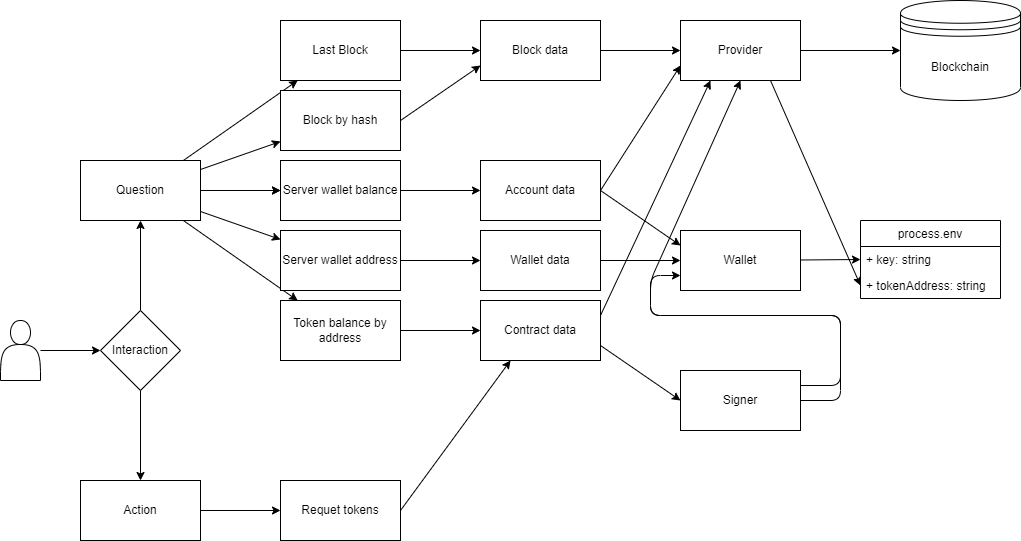

The diagram above was exported from draw.io. Its source (the exported page's mxGraphModel, read from the mxfile embedded in the PNG):
<mxGraphModel dx="758" dy="444" grid="1" gridSize="10" guides="1" tooltips="1" connect="1" arrows="1" fold="1" page="1" pageScale="1" pageWidth="850" pageHeight="1100" math="0" shadow="0">
  <root>
    <mxCell id="0" />
    <mxCell id="1" parent="0" />
    <mxCell id="6" value="" style="edgeStyle=none;html=1;" parent="1" source="2" target="5" edge="1">
      <mxGeometry relative="1" as="geometry" />
    </mxCell>
    <mxCell id="2" value="" style="shape=actor;whiteSpace=wrap;html=1;" parent="1" vertex="1">
      <mxGeometry x="60" y="330" width="40" height="60" as="geometry" />
    </mxCell>
    <mxCell id="8" value="" style="edgeStyle=none;html=1;" parent="1" source="5" target="7" edge="1">
      <mxGeometry relative="1" as="geometry" />
    </mxCell>
    <mxCell id="10" value="" style="edgeStyle=none;html=1;" parent="1" source="5" target="9" edge="1">
      <mxGeometry relative="1" as="geometry" />
    </mxCell>
    <mxCell id="5" value="Interaction" style="rhombus;whiteSpace=wrap;html=1;" parent="1" vertex="1">
      <mxGeometry x="160" y="320" width="80" height="80" as="geometry" />
    </mxCell>
    <mxCell id="14" value="" style="edgeStyle=none;html=1;" parent="1" source="7" target="13" edge="1">
      <mxGeometry relative="1" as="geometry" />
    </mxCell>
    <mxCell id="17" value="" style="edgeStyle=none;html=1;" parent="1" source="7" target="16" edge="1">
      <mxGeometry relative="1" as="geometry" />
    </mxCell>
    <mxCell id="19" value="" style="edgeStyle=none;html=1;" parent="1" source="7" target="18" edge="1">
      <mxGeometry relative="1" as="geometry" />
    </mxCell>
    <mxCell id="21" value="" style="edgeStyle=none;html=1;" parent="1" source="7" target="20" edge="1">
      <mxGeometry relative="1" as="geometry" />
    </mxCell>
    <mxCell id="23" value="" style="edgeStyle=none;html=1;" parent="1" source="7" target="22" edge="1">
      <mxGeometry relative="1" as="geometry" />
    </mxCell>
    <mxCell id="64" value="" style="edgeStyle=none;html=1;" parent="1" source="7" target="63" edge="1">
      <mxGeometry relative="1" as="geometry" />
    </mxCell>
    <mxCell id="7" value="Question" style="whiteSpace=wrap;html=1;" parent="1" vertex="1">
      <mxGeometry x="140" y="170" width="120" height="60" as="geometry" />
    </mxCell>
    <mxCell id="25" value="" style="edgeStyle=none;html=1;" parent="1" source="9" target="24" edge="1">
      <mxGeometry relative="1" as="geometry" />
    </mxCell>
    <mxCell id="9" value="Action" style="whiteSpace=wrap;html=1;" parent="1" vertex="1">
      <mxGeometry x="140" y="490" width="120" height="60" as="geometry" />
    </mxCell>
    <mxCell id="34" value="" style="edgeStyle=none;html=1;" parent="1" source="13" target="33" edge="1">
      <mxGeometry relative="1" as="geometry" />
    </mxCell>
    <mxCell id="13" value="Server Balance" style="whiteSpace=wrap;html=1;" parent="1" vertex="1">
      <mxGeometry x="340" y="170" width="120" height="60" as="geometry" />
    </mxCell>
    <mxCell id="37" value="" style="edgeStyle=none;html=1;" parent="1" source="16" target="36" edge="1">
      <mxGeometry relative="1" as="geometry" />
    </mxCell>
    <mxCell id="16" value="Server wallet address" style="whiteSpace=wrap;html=1;" parent="1" vertex="1">
      <mxGeometry x="340" y="240" width="120" height="60" as="geometry" />
    </mxCell>
    <mxCell id="32" style="edgeStyle=none;html=1;exitX=1;exitY=0.5;exitDx=0;exitDy=0;entryX=0;entryY=0.75;entryDx=0;entryDy=0;" parent="1" source="18" target="27" edge="1">
      <mxGeometry relative="1" as="geometry" />
    </mxCell>
    <mxCell id="18" value="Block by hash" style="whiteSpace=wrap;html=1;" parent="1" vertex="1">
      <mxGeometry x="340" y="100" width="120" height="60" as="geometry" />
    </mxCell>
    <mxCell id="28" value="" style="edgeStyle=none;html=1;" parent="1" source="20" target="27" edge="1">
      <mxGeometry relative="1" as="geometry" />
    </mxCell>
    <mxCell id="20" value="Last Block" style="whiteSpace=wrap;html=1;" parent="1" vertex="1">
      <mxGeometry x="340" y="30" width="120" height="60" as="geometry" />
    </mxCell>
    <mxCell id="57" value="" style="edgeStyle=none;html=1;" parent="1" source="22" target="56" edge="1">
      <mxGeometry relative="1" as="geometry" />
    </mxCell>
    <mxCell id="22" value="Token balance by address" style="whiteSpace=wrap;html=1;" parent="1" vertex="1">
      <mxGeometry x="340" y="310" width="120" height="60" as="geometry" />
    </mxCell>
    <mxCell id="60" style="edgeStyle=none;html=1;exitX=1;exitY=0.5;exitDx=0;exitDy=0;entryX=0.25;entryY=1;entryDx=0;entryDy=0;" parent="1" source="24" target="56" edge="1">
      <mxGeometry relative="1" as="geometry" />
    </mxCell>
    <mxCell id="24" value="Requet tokens" style="whiteSpace=wrap;html=1;" parent="1" vertex="1">
      <mxGeometry x="340" y="490" width="120" height="60" as="geometry" />
    </mxCell>
    <mxCell id="26" value="Blockchain" style="shape=datastore;whiteSpace=wrap;html=1;" parent="1" vertex="1">
      <mxGeometry x="960" y="10" width="120" height="100" as="geometry" />
    </mxCell>
    <mxCell id="30" value="" style="edgeStyle=none;html=1;" parent="1" source="27" target="29" edge="1">
      <mxGeometry relative="1" as="geometry" />
    </mxCell>
    <mxCell id="27" value="Block data" style="whiteSpace=wrap;html=1;" parent="1" vertex="1">
      <mxGeometry x="540" y="30" width="120" height="60" as="geometry" />
    </mxCell>
    <mxCell id="31" value="" style="edgeStyle=none;html=1;" parent="1" source="29" target="26" edge="1">
      <mxGeometry relative="1" as="geometry" />
    </mxCell>
    <mxCell id="59" style="edgeStyle=none;html=1;exitX=0.75;exitY=1;exitDx=0;exitDy=0;entryX=0;entryY=0.5;entryDx=0;entryDy=0;" parent="1" source="29" target="55" edge="1">
      <mxGeometry relative="1" as="geometry" />
    </mxCell>
    <mxCell id="29" value="Provider" style="whiteSpace=wrap;html=1;" parent="1" vertex="1">
      <mxGeometry x="740" y="30" width="120" height="60" as="geometry" />
    </mxCell>
    <mxCell id="35" style="edgeStyle=none;html=1;exitX=1;exitY=0.5;exitDx=0;exitDy=0;entryX=0;entryY=0.75;entryDx=0;entryDy=0;" parent="1" source="33" target="29" edge="1">
      <mxGeometry relative="1" as="geometry" />
    </mxCell>
    <mxCell id="70" style="edgeStyle=none;html=1;exitX=1;exitY=0.5;exitDx=0;exitDy=0;entryX=0;entryY=0.25;entryDx=0;entryDy=0;" edge="1" parent="1" source="33" target="46">
      <mxGeometry relative="1" as="geometry" />
    </mxCell>
    <mxCell id="33" value="Account data" style="whiteSpace=wrap;html=1;" parent="1" vertex="1">
      <mxGeometry x="540" y="170" width="120" height="60" as="geometry" />
    </mxCell>
    <mxCell id="47" value="" style="edgeStyle=none;html=1;" parent="1" source="36" target="46" edge="1">
      <mxGeometry relative="1" as="geometry" />
    </mxCell>
    <mxCell id="36" value="Wallet data" style="whiteSpace=wrap;html=1;" parent="1" vertex="1">
      <mxGeometry x="540" y="240" width="120" height="60" as="geometry" />
    </mxCell>
    <mxCell id="54" value="" style="edgeStyle=none;html=1;entryX=0;entryY=0.5;entryDx=0;entryDy=0;" parent="1" source="46" target="52" edge="1">
      <mxGeometry relative="1" as="geometry">
        <mxPoint x="910" y="270" as="targetPoint" />
      </mxGeometry>
    </mxCell>
    <mxCell id="67" style="edgeStyle=none;html=1;exitX=1;exitY=0.5;exitDx=0;exitDy=0;entryX=0;entryY=0.75;entryDx=0;entryDy=0;" parent="1" source="65" target="46" edge="1">
      <mxGeometry relative="1" as="geometry">
        <Array as="points">
          <mxPoint x="900" y="410" />
          <mxPoint x="900" y="325" />
          <mxPoint x="710" y="325" />
          <mxPoint x="710" y="285" />
        </Array>
      </mxGeometry>
    </mxCell>
    <mxCell id="46" value="Wallet" style="whiteSpace=wrap;html=1;" parent="1" vertex="1">
      <mxGeometry x="740" y="240" width="120" height="60" as="geometry" />
    </mxCell>
    <mxCell id="50" value="process.env" style="swimlane;fontStyle=0;childLayout=stackLayout;horizontal=1;startSize=26;fillColor=none;horizontalStack=0;resizeParent=1;resizeParentMax=0;resizeLast=0;collapsible=1;marginBottom=0;" parent="1" vertex="1">
      <mxGeometry x="920" y="230" width="140" height="78" as="geometry" />
    </mxCell>
    <mxCell id="52" value="+ key: string" style="text;strokeColor=none;fillColor=none;align=left;verticalAlign=top;spacingLeft=4;spacingRight=4;overflow=hidden;rotatable=0;points=[[0,0.5],[1,0.5]];portConstraint=eastwest;" parent="50" vertex="1">
      <mxGeometry y="26" width="140" height="26" as="geometry" />
    </mxCell>
    <mxCell id="55" value="+ tokenAddress: string" style="text;strokeColor=none;fillColor=none;align=left;verticalAlign=top;spacingLeft=4;spacingRight=4;overflow=hidden;rotatable=0;points=[[0,0.5],[1,0.5]];portConstraint=eastwest;" parent="50" vertex="1">
      <mxGeometry y="52" width="140" height="26" as="geometry" />
    </mxCell>
    <mxCell id="66" value="" style="edgeStyle=none;html=1;entryX=0;entryY=0.5;entryDx=0;entryDy=0;exitX=1;exitY=0.75;exitDx=0;exitDy=0;" parent="1" source="56" target="65" edge="1">
      <mxGeometry relative="1" as="geometry" />
    </mxCell>
    <mxCell id="69" style="edgeStyle=none;html=1;exitX=1;exitY=0.25;exitDx=0;exitDy=0;entryX=0.25;entryY=1;entryDx=0;entryDy=0;" parent="1" source="56" target="29" edge="1">
      <mxGeometry relative="1" as="geometry" />
    </mxCell>
    <mxCell id="56" value="Contract data" style="whiteSpace=wrap;html=1;" parent="1" vertex="1">
      <mxGeometry x="540" y="310" width="120" height="60" as="geometry" />
    </mxCell>
    <mxCell id="63" value="Server wallet balance" style="whiteSpace=wrap;html=1;" parent="1" vertex="1">
      <mxGeometry x="340" y="170" width="120" height="60" as="geometry" />
    </mxCell>
    <mxCell id="68" style="edgeStyle=none;html=1;exitX=1;exitY=0.25;exitDx=0;exitDy=0;entryX=0.5;entryY=1;entryDx=0;entryDy=0;" parent="1" source="65" target="29" edge="1">
      <mxGeometry relative="1" as="geometry">
        <Array as="points">
          <mxPoint x="900" y="395" />
          <mxPoint x="900" y="325" />
          <mxPoint x="710" y="325" />
          <mxPoint x="710" y="290" />
        </Array>
      </mxGeometry>
    </mxCell>
    <mxCell id="65" value="Signer" style="whiteSpace=wrap;html=1;" parent="1" vertex="1">
      <mxGeometry x="740" y="380" width="120" height="60" as="geometry" />
    </mxCell>
  </root>
</mxGraphModel>